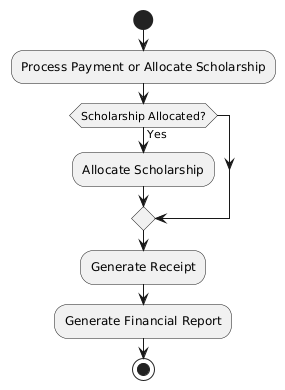

The diagram above was rendered by PlantUML. Its source (embedded in the PNG):
@startuml
|Finance Department|
start
:Process Payment or Allocate Scholarship;
if (Scholarship Allocated?) then (Yes)
  :Allocate Scholarship;
endif
:Generate Receipt;
:Generate Financial Report;
stop
@enduml